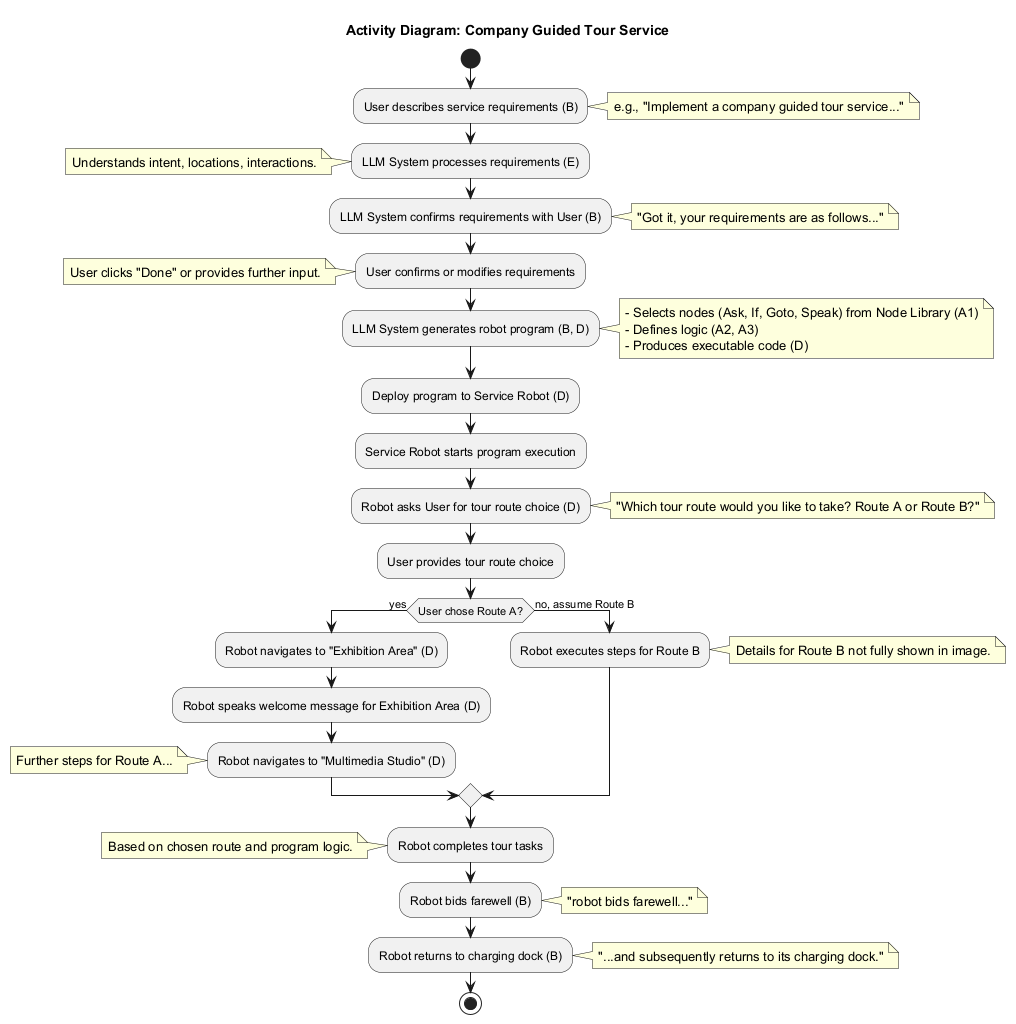

The diagram above was rendered by PlantUML. Its source (embedded in the PNG):
@startuml
title Activity Diagram: Company Guided Tour Service

start

:User describes service requirements (B);
note right: e.g., "Implement a company guided tour service..."

:LLM System processes requirements (E);
note left: Understands intent, locations, interactions.

:LLM System confirms requirements with User (B);
note right: "Got it, your requirements are as follows..."

:User confirms or modifies requirements;
note left: User clicks "Done" or provides further input.

:LLM System generates robot program (B, D);
note right
  - Selects nodes (Ask, If, Goto, Speak) from Node Library (A1)
  - Defines logic (A2, A3)
  - Produces executable code (D)
end note

:Deploy program to Service Robot (D);

:Service Robot starts program execution;

:Robot asks User for tour route choice (D);
note right: "Which tour route would you like to take? Route A or Route B?"

:User provides tour route choice;

if (User chose Route A?) then (yes)
  :Robot navigates to "Exhibition Area" (D);
  :Robot speaks welcome message for Exhibition Area (D);
  :Robot navigates to "Multimedia Studio" (D);
  note left: Further steps for Route A...
else (no, assume Route B)
  :Robot executes steps for Route B;
  note right: Details for Route B not fully shown in image.
endif

:Robot completes tour tasks;
note left: Based on chosen route and program logic.

:Robot bids farewell (B);
note right: "robot bids farewell..."

:Robot returns to charging dock (B);
note right: "...and subsequently returns to its charging dock."

stop

@enduml